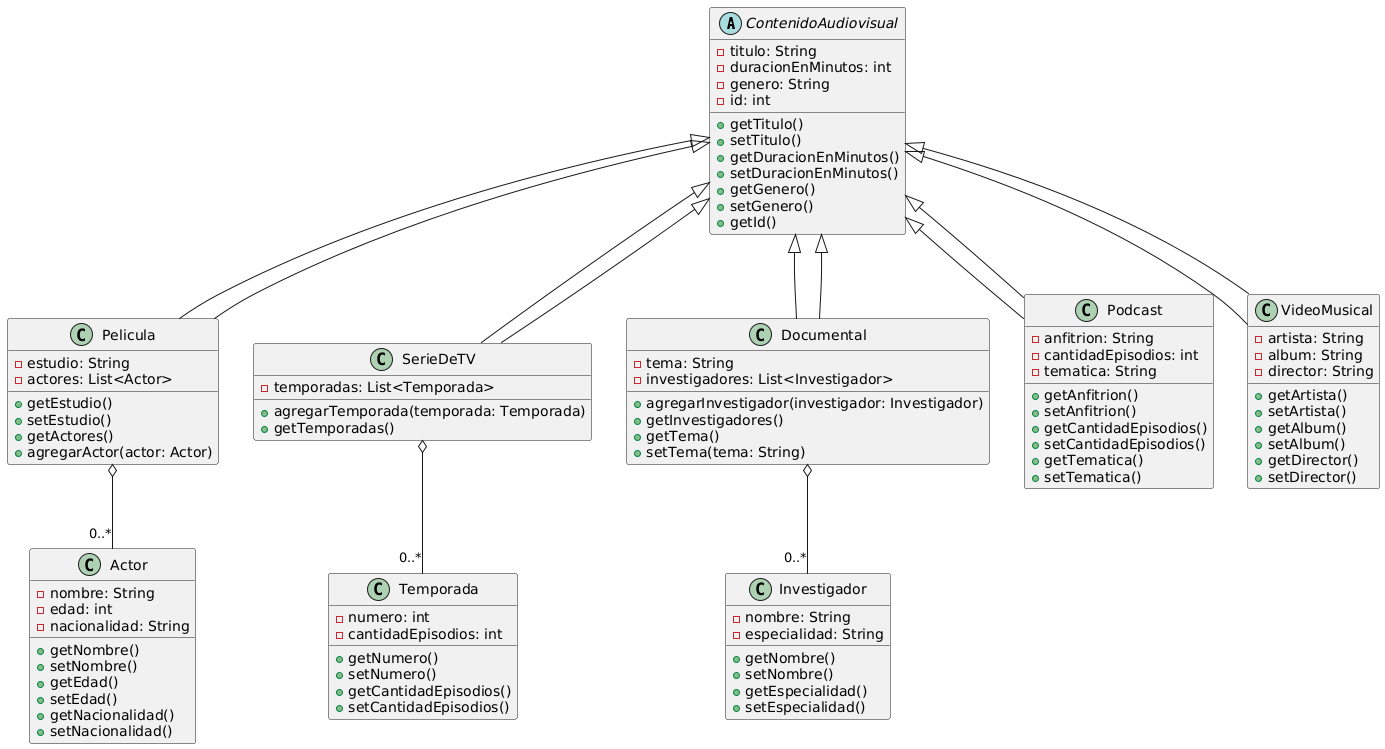

The diagram above was rendered by PlantUML. Its source (embedded in the PNG):
@startuml
abstract class ContenidoAudiovisual {
    -titulo: String
    -duracionEnMinutos: int
    -genero: String
    -id: int
    +getTitulo()
    +setTitulo()
    +getDuracionEnMinutos()
    +setDuracionEnMinutos()
    +getGenero()
    +setGenero()
    +getId()
}

class Pelicula extends ContenidoAudiovisual {
    -estudio: String
    -actores: List<Actor>
    +getEstudio()
    +setEstudio()
    +getActores()
    +agregarActor(actor: Actor)
}

class SerieDeTV extends ContenidoAudiovisual {
    -temporadas: List<Temporada>
    +agregarTemporada(temporada: Temporada)
    +getTemporadas()
}

class Documental extends ContenidoAudiovisual {
    -tema: String
    -investigadores: List<Investigador>
    +agregarInvestigador(investigador: Investigador)
    +getInvestigadores()
    +getTema()
    +setTema(tema: String)
}

class Podcast extends ContenidoAudiovisual {
    -anfitrion: String
    -cantidadEpisodios: int
    -tematica: String
    +getAnfitrion()
    +setAnfitrion()
    +getCantidadEpisodios()
    +setCantidadEpisodios()
    +getTematica()
    +setTematica()
}

class VideoMusical extends ContenidoAudiovisual {
    -artista: String
    -album: String
    -director: String
    +getArtista()
    +setArtista()
    +getAlbum()
    +setAlbum()
    +getDirector()
    +setDirector()
}

class Actor {
    -nombre: String
    -edad: int
    -nacionalidad: String
    +getNombre()
    +setNombre()
    +getEdad()
    +setEdad()
    +getNacionalidad()
    +setNacionalidad()
}

class Investigador {
    -nombre: String
    -especialidad: String
    +getNombre()
    +setNombre()
    +getEspecialidad()
    +setEspecialidad()
}

class Temporada {
    -numero: int
    -cantidadEpisodios: int
    +getNumero()
    +setNumero()
    +getCantidadEpisodios()
    +setCantidadEpisodios()
}

ContenidoAudiovisual <|-- Pelicula
ContenidoAudiovisual <|-- SerieDeTV
ContenidoAudiovisual <|-- Documental
ContenidoAudiovisual <|-- Podcast
ContenidoAudiovisual <|-- VideoMusical

Pelicula o-- "0..*" Actor
SerieDeTV o-- "0..*" Temporada
Documental o-- "0..*" Investigador
@enduml